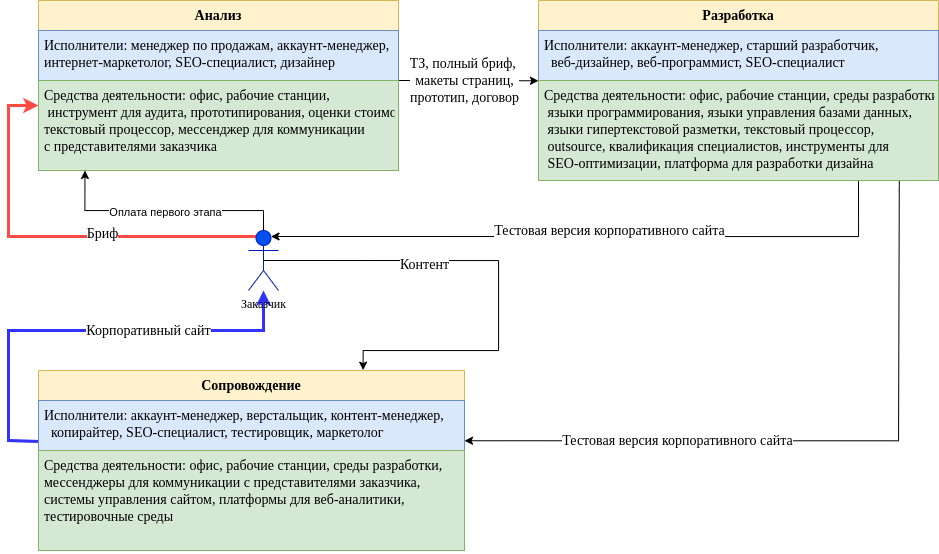

The diagram above was exported from draw.io. Its source (the exported page's mxGraphModel, read from the mxfile embedded in the PNG):
<mxGraphModel dx="1955" dy="1065" grid="1" gridSize="10" guides="1" tooltips="1" connect="1" arrows="1" fold="1" page="1" pageScale="1" pageWidth="827" pageHeight="1169" math="0" shadow="0">
  <root>
    <mxCell id="0" />
    <mxCell id="1" parent="0" />
    <mxCell id="m107li_0U4kVBRsULwXL-6" style="edgeStyle=orthogonalEdgeStyle;rounded=0;orthogonalLoop=1;jettySize=auto;html=1;fontFamily=Times New Roman;fontSize=14;entryX=0;entryY=0.003;entryDx=0;entryDy=0;entryPerimeter=0;" parent="1" target="Tjg3PaC_GdzEebnxw0pO-3" edge="1">
      <mxGeometry relative="1" as="geometry">
        <mxPoint x="880" y="230" as="targetPoint" />
        <mxPoint x="630" y="190" as="sourcePoint" />
        <Array as="points">
          <mxPoint x="700" y="190" />
          <mxPoint x="700" y="190" />
        </Array>
      </mxGeometry>
    </mxCell>
    <mxCell id="Z5JDfqnaIdQDkPoidNcg-1" value="ТЗ, полный бриф, &lt;br&gt;макеты страниц,&lt;br&gt;прототип, договор" style="edgeLabel;html=1;align=center;verticalAlign=middle;resizable=0;points=[];fontSize=14;fontFamily=Times New Roman;" parent="m107li_0U4kVBRsULwXL-6" vertex="1" connectable="0">
      <mxGeometry x="-0.2751" y="2" relative="1" as="geometry">
        <mxPoint x="15" y="2" as="offset" />
      </mxGeometry>
    </mxCell>
    <mxCell id="LvKfsj34O_QCdqb0ZV2B-1" style="edgeStyle=orthogonalEdgeStyle;rounded=0;orthogonalLoop=1;jettySize=auto;html=1;entryX=0.5;entryY=0;entryDx=0;entryDy=0;entryPerimeter=0;strokeWidth=1;startArrow=classic;startFill=1;endArrow=none;endFill=0;exitX=0.129;exitY=1;exitDx=0;exitDy=0;exitPerimeter=0;" parent="1" source="LvKfsj34O_QCdqb0ZV2B-10" target="m107li_0U4kVBRsULwXL-1" edge="1">
      <mxGeometry relative="1" as="geometry">
        <mxPoint x="316.52999999999975" y="273.7850000000001" as="sourcePoint" />
        <Array as="points">
          <mxPoint x="316" y="320" />
          <mxPoint x="495" y="320" />
        </Array>
      </mxGeometry>
    </mxCell>
    <mxCell id="LvKfsj34O_QCdqb0ZV2B-2" value="Оплата первого этапа" style="edgeLabel;html=1;align=center;verticalAlign=middle;resizable=0;points=[];" parent="LvKfsj34O_QCdqb0ZV2B-1" vertex="1" connectable="0">
      <mxGeometry x="0.0107" y="-1" relative="1" as="geometry">
        <mxPoint as="offset" />
      </mxGeometry>
    </mxCell>
    <mxCell id="m107li_0U4kVBRsULwXL-14" style="edgeStyle=orthogonalEdgeStyle;rounded=0;orthogonalLoop=1;jettySize=auto;html=1;fontFamily=Times New Roman;fontSize=14;fillColor=#dae8fc;strokeColor=#3333FF;strokeWidth=3;exitX=0.002;exitY=0.82;exitDx=0;exitDy=0;exitPerimeter=0;" parent="1" target="m107li_0U4kVBRsULwXL-1" edge="1" source="Tjg3PaC_GdzEebnxw0pO-7">
      <mxGeometry relative="1" as="geometry">
        <Array as="points">
          <mxPoint x="271" y="550" />
          <mxPoint x="240" y="550" />
          <mxPoint x="240" y="440" />
          <mxPoint x="495" y="440" />
        </Array>
        <mxPoint x="413" y="550" as="sourcePoint" />
      </mxGeometry>
    </mxCell>
    <mxCell id="m107li_0U4kVBRsULwXL-15" value="Корпоративный сайт" style="edgeLabel;html=1;align=center;verticalAlign=middle;resizable=0;points=[];fontSize=14;fontFamily=Times New Roman;" parent="m107li_0U4kVBRsULwXL-14" vertex="1" connectable="0">
      <mxGeometry x="0.1195" relative="1" as="geometry">
        <mxPoint x="37" as="offset" />
      </mxGeometry>
    </mxCell>
    <mxCell id="m107li_0U4kVBRsULwXL-8" style="edgeStyle=orthogonalEdgeStyle;rounded=0;orthogonalLoop=1;jettySize=auto;html=1;fontFamily=Times New Roman;fontSize=14;exitX=0.902;exitY=0.998;exitDx=0;exitDy=0;exitPerimeter=0;entryX=1;entryY=0.805;entryDx=0;entryDy=0;entryPerimeter=0;" parent="1" source="Tjg3PaC_GdzEebnxw0pO-3" edge="1" target="Tjg3PaC_GdzEebnxw0pO-7">
      <mxGeometry relative="1" as="geometry">
        <mxPoint x="700" y="550" as="targetPoint" />
        <Array as="points">
          <mxPoint x="1131" y="300" />
          <mxPoint x="1130" y="300" />
          <mxPoint x="1130" y="550" />
        </Array>
        <mxPoint x="1280" y="210.625" as="sourcePoint" />
      </mxGeometry>
    </mxCell>
    <mxCell id="m107li_0U4kVBRsULwXL-9" value="Тестовая версия корпоративного сайта" style="edgeLabel;html=1;align=center;verticalAlign=middle;resizable=0;points=[];fontSize=14;fontFamily=Times New Roman;horizontal=1;" parent="m107li_0U4kVBRsULwXL-8" vertex="1" connectable="0">
      <mxGeometry x="-0.2356" y="-3" relative="1" as="geometry">
        <mxPoint x="-216" y="3" as="offset" />
      </mxGeometry>
    </mxCell>
    <mxCell id="m107li_0U4kVBRsULwXL-2" style="edgeStyle=orthogonalEdgeStyle;rounded=0;orthogonalLoop=1;jettySize=auto;html=1;fontFamily=Times New Roman;fontSize=14;exitX=0.25;exitY=0.1;exitDx=0;exitDy=0;exitPerimeter=0;fillColor=#f8cecc;strokeColor=#FF4B45;strokeWidth=3;" parent="1" source="m107li_0U4kVBRsULwXL-1" edge="1">
      <mxGeometry relative="1" as="geometry">
        <mxPoint x="270" y="215" as="targetPoint" />
        <Array as="points">
          <mxPoint x="240" y="346" />
          <mxPoint x="240" y="215" />
        </Array>
      </mxGeometry>
    </mxCell>
    <mxCell id="m107li_0U4kVBRsULwXL-3" value="Бриф" style="edgeLabel;html=1;align=center;verticalAlign=middle;resizable=0;points=[];fontSize=14;fontFamily=Times New Roman;" parent="m107li_0U4kVBRsULwXL-2" vertex="1" connectable="0">
      <mxGeometry x="-0.1101" y="-3" relative="1" as="geometry">
        <mxPoint x="27" as="offset" />
      </mxGeometry>
    </mxCell>
    <mxCell id="l7yXSUMn5SwOUzFgo5R7-1" style="edgeStyle=orthogonalEdgeStyle;rounded=0;orthogonalLoop=1;jettySize=auto;html=1;entryX=0.8;entryY=1.001;entryDx=0;entryDy=0;strokeWidth=1;fontFamily=Times New Roman;fontSize=14;startArrow=classic;startFill=1;endArrow=none;endFill=0;exitX=0.75;exitY=0.1;exitDx=0;exitDy=0;exitPerimeter=0;entryPerimeter=0;" parent="1" source="m107li_0U4kVBRsULwXL-1" target="Tjg3PaC_GdzEebnxw0pO-3" edge="1">
      <mxGeometry relative="1" as="geometry">
        <Array as="points">
          <mxPoint x="1090" y="346" />
        </Array>
      </mxGeometry>
    </mxCell>
    <mxCell id="l7yXSUMn5SwOUzFgo5R7-2" value="Тестовая версия корпоративного сайта" style="edgeLabel;html=1;align=center;verticalAlign=middle;resizable=0;points=[];fontSize=14;fontFamily=Times New Roman;" parent="l7yXSUMn5SwOUzFgo5R7-1" vertex="1" connectable="0">
      <mxGeometry x="0.0578" y="-4" relative="1" as="geometry">
        <mxPoint x="-2" y="-10" as="offset" />
      </mxGeometry>
    </mxCell>
    <mxCell id="m107li_0U4kVBRsULwXL-1" value="Заказчик" style="shape=umlActor;verticalLabelPosition=bottom;verticalAlign=top;html=1;fontFamily=Times New Roman;fillColor=#0050ef;fontColor=#000000;strokeColor=#001DBC;" parent="1" vertex="1">
      <mxGeometry x="480" y="340" width="30" height="60" as="geometry" />
    </mxCell>
    <mxCell id="m107li_0U4kVBRsULwXL-11" style="edgeStyle=orthogonalEdgeStyle;rounded=0;orthogonalLoop=1;jettySize=auto;html=1;entryX=0.5;entryY=0.5;entryDx=0;entryDy=0;entryPerimeter=0;fontFamily=Times New Roman;fontSize=14;exitX=0.762;exitY=-0.002;exitDx=0;exitDy=0;startArrow=classic;startFill=1;endArrow=none;endFill=0;exitPerimeter=0;" parent="1" source="Tjg3PaC_GdzEebnxw0pO-6" target="m107li_0U4kVBRsULwXL-1" edge="1">
      <mxGeometry relative="1" as="geometry">
        <Array as="points">
          <mxPoint x="595" y="460" />
          <mxPoint x="730" y="460" />
          <mxPoint x="730" y="370" />
        </Array>
        <mxPoint x="728" y="480" as="sourcePoint" />
      </mxGeometry>
    </mxCell>
    <mxCell id="m107li_0U4kVBRsULwXL-12" value="Контент" style="edgeLabel;html=1;align=center;verticalAlign=middle;resizable=0;points=[];fontSize=14;fontFamily=Times New Roman;" parent="m107li_0U4kVBRsULwXL-11" vertex="1" connectable="0">
      <mxGeometry x="0.3222" y="4" relative="1" as="geometry">
        <mxPoint x="-2" as="offset" />
      </mxGeometry>
    </mxCell>
    <mxCell id="LvKfsj34O_QCdqb0ZV2B-7" value="Анализ&#10;&#10;" style="swimlane;fontStyle=1;align=center;verticalAlign=top;childLayout=stackLayout;horizontal=1;startSize=30;horizontalStack=0;resizeParent=1;resizeParentMax=0;resizeLast=0;collapsible=1;marginBottom=0;fontFamily=Times New Roman;fillColor=#fff2cc;strokeColor=#d6b656;fontSize=14;" parent="1" vertex="1">
      <mxGeometry x="270" y="110" width="360" height="170" as="geometry" />
    </mxCell>
    <mxCell id="LvKfsj34O_QCdqb0ZV2B-8" value="Исполнители: менеджер по продажам, аккаунт-менеджер,&#10;интернет-маркетолог, SEO-специалист, дизайнер" style="text;strokeColor=#6c8ebf;fillColor=#dae8fc;align=left;verticalAlign=top;spacingLeft=4;spacingRight=4;overflow=hidden;rotatable=0;points=[[0,0.5],[1,0.5]];portConstraint=eastwest;fontFamily=Times New Roman;fontSize=14;" parent="LvKfsj34O_QCdqb0ZV2B-7" vertex="1">
      <mxGeometry y="30" width="360" height="50" as="geometry" />
    </mxCell>
    <mxCell id="LvKfsj34O_QCdqb0ZV2B-10" value="Средства деятельности: офис, рабочие станции,&#10; инструмент для аудита, прототипирования, оценки стоимости,&#10;текстовый процессор, мессенджер для коммуникации&#10;с представителями заказчика" style="text;strokeColor=#82b366;fillColor=#d5e8d4;align=left;verticalAlign=top;spacingLeft=4;spacingRight=4;overflow=hidden;rotatable=0;points=[[0,0.5],[1,0.5]];portConstraint=eastwest;fontFamily=Times New Roman;fontSize=14;" parent="LvKfsj34O_QCdqb0ZV2B-7" vertex="1">
      <mxGeometry y="80" width="360" height="90" as="geometry" />
    </mxCell>
    <mxCell id="Tjg3PaC_GdzEebnxw0pO-1" value="Разработка&#10;" style="swimlane;fontStyle=1;align=center;verticalAlign=top;childLayout=stackLayout;horizontal=1;startSize=30;horizontalStack=0;resizeParent=1;resizeParentMax=0;resizeLast=0;collapsible=1;marginBottom=0;fontFamily=Times New Roman;fillColor=#fff2cc;strokeColor=#d6b656;fontSize=14;" parent="1" vertex="1">
      <mxGeometry x="770" y="110" width="400" height="180" as="geometry" />
    </mxCell>
    <mxCell id="Tjg3PaC_GdzEebnxw0pO-2" value="Исполнители: аккаунт-менеджер, старший разработчик,&#10;  веб-дизайнер, веб-программист, SEO-специалист" style="text;strokeColor=#6c8ebf;fillColor=#dae8fc;align=left;verticalAlign=top;spacingLeft=4;spacingRight=4;overflow=hidden;rotatable=0;points=[[0,0.5],[1,0.5]];portConstraint=eastwest;fontFamily=Times New Roman;fontSize=14;" parent="Tjg3PaC_GdzEebnxw0pO-1" vertex="1">
      <mxGeometry y="30" width="400" height="50" as="geometry" />
    </mxCell>
    <mxCell id="Tjg3PaC_GdzEebnxw0pO-3" value="Средства деятельности: офис, рабочие станции, среды разработки,&#10; языки программирования, языки управления базами данных,&#10; языки гипертекстовой разметки, текстовый процессор,&#10; outsource, квалификация специалистов, инструменты для&#10; SEO-оптимизации, платформа для разработки дизайна" style="text;strokeColor=#82b366;fillColor=#d5e8d4;align=left;verticalAlign=top;spacingLeft=4;spacingRight=4;overflow=hidden;rotatable=0;points=[[0,0.5],[1,0.5]];portConstraint=eastwest;fontFamily=Times New Roman;fontSize=14;" parent="Tjg3PaC_GdzEebnxw0pO-1" vertex="1">
      <mxGeometry y="80" width="400" height="100" as="geometry" />
    </mxCell>
    <mxCell id="Tjg3PaC_GdzEebnxw0pO-6" value="Сопровождение" style="swimlane;fontStyle=1;align=center;verticalAlign=top;childLayout=stackLayout;horizontal=1;startSize=30;horizontalStack=0;resizeParent=1;resizeParentMax=0;resizeLast=0;collapsible=1;marginBottom=0;fontFamily=Times New Roman;fillColor=#fff2cc;strokeColor=#d6b656;fontSize=14;" parent="1" vertex="1">
      <mxGeometry x="270" y="480" width="426" height="180" as="geometry" />
    </mxCell>
    <mxCell id="Tjg3PaC_GdzEebnxw0pO-7" value="Исполнители: аккаунт-менеджер, верстальщик, контент-менеджер,&#10;  копирайтер, SEO-специалист, тестировщик, маркетолог" style="text;strokeColor=#6c8ebf;fillColor=#dae8fc;align=left;verticalAlign=top;spacingLeft=4;spacingRight=4;overflow=hidden;rotatable=0;points=[[0,0.5],[1,0.5]];portConstraint=eastwest;fontFamily=Times New Roman;fontSize=14;" parent="Tjg3PaC_GdzEebnxw0pO-6" vertex="1">
      <mxGeometry y="30" width="426" height="50" as="geometry" />
    </mxCell>
    <mxCell id="Tjg3PaC_GdzEebnxw0pO-8" value="Средства деятельности: офис, рабочие станции, среды разработки,&#10;мессенджеры для коммуникации с представителями заказчика,&#10;системы управления сайтом, платформы для веб-аналитики,&#10;тестировочные среды" style="text;strokeColor=#82b366;fillColor=#d5e8d4;align=left;verticalAlign=top;spacingLeft=4;spacingRight=4;overflow=hidden;rotatable=0;points=[[0,0.5],[1,0.5]];portConstraint=eastwest;fontFamily=Times New Roman;fontSize=14;" parent="Tjg3PaC_GdzEebnxw0pO-6" vertex="1">
      <mxGeometry y="80" width="426" height="100" as="geometry" />
    </mxCell>
  </root>
</mxGraphModel>